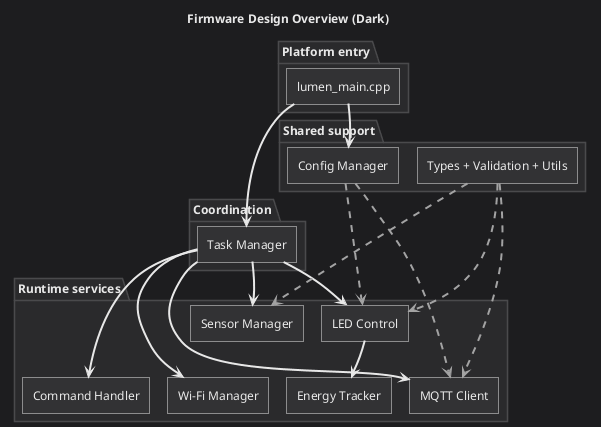

The diagram above was rendered by PlantUML. Its source (embedded in the PNG):
@startuml
!pragma layout smetana
title Firmware Design Overview (Dark)

top to bottom direction

<style>
root {
  BackGroundColor #1D1D1F
  FontName "Segoe UI"
  FontColor #E8E8E8
  FontSize 12
  Shadowing 0
}
package {
  BackGroundColor #2A2A2C
  LineColor #4A4A4C
  FontColor #E8E8E8
  RoundCorner 0
}
rectangle {
  BackGroundColor #323234
  LineColor #E8E8E8
  FontColor #E8E8E8
  RoundCorner 0
}
arrow {
  LineColor #E8E8E8
  FontColor #A3A3A3
  FontSize 11
}
</style>

package "Platform entry" {
  rectangle "lumen_main.cpp" as Main
}

package "Shared support" {
  rectangle "Config Manager" as Config
  rectangle "Types + Validation + Utils" as Shared
  Config -[hidden]right-> Shared
}

package "Coordination" {
  rectangle "Task Manager" as Tasks
}

package "Runtime services" {
  rectangle "Sensor Manager" as Sensors
  rectangle "LED Control" as Led
  rectangle "Energy Tracker" as Energy
  rectangle "Wi-Fi Manager" as Wifi
  rectangle "MQTT Client" as Mqtt
  rectangle "Command Handler" as Cmd

  Sensors -[hidden]right-> Led
  Led -[hidden]right-> Energy
  Energy -[hidden]right-> Wifi
  Wifi -[hidden]right-> Mqtt
  Mqtt -[hidden]right-> Cmd
}

Main -[hidden]down-> Config
Config -[hidden]down-> Tasks
Tasks -[hidden]down-> Sensors

Main -[#E8E8E8,thickness=2]-> Config
Main -[#E8E8E8,thickness=2]-> Tasks

Tasks -[#E8E8E8,thickness=2]-> Sensors
Tasks -[#E8E8E8,thickness=2]-> Led
Tasks -[#E8E8E8,thickness=2]-> Mqtt
Tasks -[#E8E8E8,thickness=2]-> Wifi
Tasks -[#E8E8E8,thickness=2]-> Cmd

Led -[#E8E8E8,thickness=2]-> Energy

Shared -[#A3A3A3,dashed,thickness=2]-> Sensors
Shared -[#A3A3A3,dashed,thickness=2]-> Led
Shared -[#A3A3A3,dashed,thickness=2]-> Mqtt
Config -[#A3A3A3,dashed,thickness=2]-> Led
Config -[#A3A3A3,dashed,thickness=2]-> Mqtt
@enduml